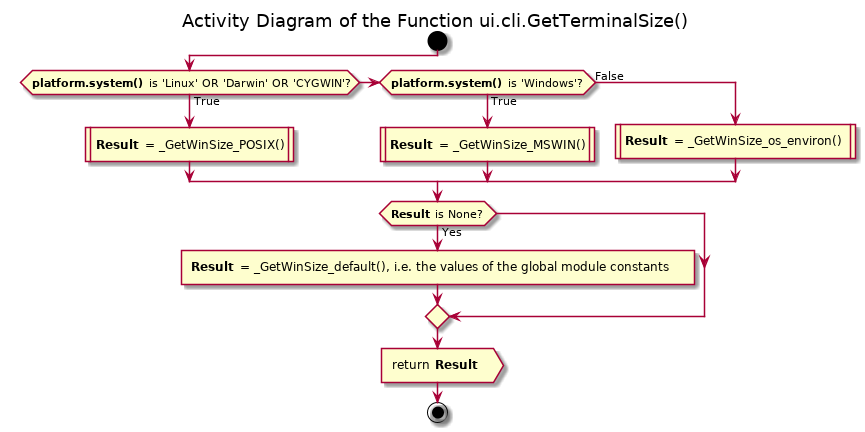

The diagram above was rendered by PlantUML. Its source (embedded in the PNG):
@startuml sudoku_ui_cli_terminal_size_getterminalsize

title Activity Diagram of the Function ui.cli.GetTerminalSize()

start

if (<b>platform.system()</b> is 'Linux' OR 'Darwin' OR 'CYGWIN'?) then (True)
    :<b>Result</b> = _GetWinSize_POSIX()|
elseif (<b>platform.system()</b> is 'Windows'?) then (True)
    :<b>Result</b> = _GetWinSize_MSWIN()|
else (False)
    :<b>Result</b> = _GetWinSize_os_environ()|
endif

if (<b>Result</b> is None?) then (Yes)
    :<b>Result</b> = _GetWinSize_default(), i.e. the values of the global module constants]
endif

:return <b>Result</b> >

stop

@enduml